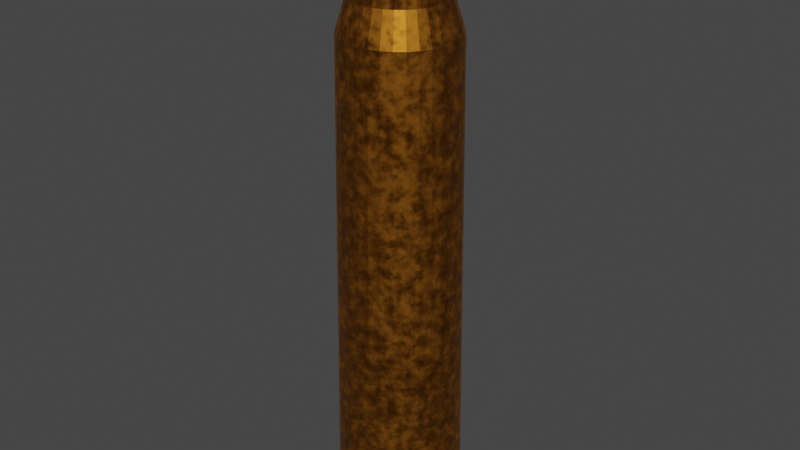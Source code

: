 # Source: M-16_bulet.blend  (saved by Blender 2.93.20; exported with 4.5.12 LTS)
import bpy
from mathutils import Matrix  # noqa: F401  (used for matrix-valued properties, if any)

bpy.ops.wm.read_factory_settings(use_empty=True)
scene = bpy.context.scene
scene.name = 'Scene'

# ---- collections
col_collection = bpy.data.collections.new('Collection'); scene.collection.children.link(col_collection)

# ---- materials (node trees are filled in below, after node groups)
mat_bullet_shull = bpy.data.materials.new('Bullet Shull')
mat_bullet_shull.use_transparent_shadow = False
mat_bullet = bpy.data.materials.new('Bullet')
mat_bullet.use_transparent_shadow = False

# ---- material node trees
mat_bullet_shull.use_nodes = True; mat_bullet_shull.node_tree.nodes.clear()
_N = mat_bullet_shull.node_tree.nodes; _L = mat_bullet_shull.node_tree.links
n0 = _N.new('ShaderNodeBsdfPrincipled'); n0.name = 'Principled BSDF'; n0.location = (10, 300)
n0.distribution = 'GGX'
n0.subsurface_method = 'BURLEY'
n0.inputs[0].default_value = (0.402, 0.1481, 0.01519, 1.0)
n0.inputs[3].default_value = 1.45
n0.inputs[27].default_value = (0.0, 0.0, 0.0, 1.0)
n0.inputs[28].default_value = 1.0
n1 = _N.new('ShaderNodeTexNoise'); n1.name = 'Noise Texture'; n1.location = (-618, 280)
n1.inputs[4].default_value = 1.0
n2 = _N.new('ShaderNodeTexCoord'); n2.name = 'Texture Coordinate'; n2.location = (-1118, 296)
n3 = _N.new('ShaderNodeMapping'); n3.name = 'Mapping'; n3.location = (-908, 313)
n3.width = 240
n4 = _N.new('ShaderNodeValToRGB'); n4.name = 'ColorRamp.001'; n4.location = (-387, -191)
while len(n4.color_ramp.elements) > 1: n4.color_ramp.elements.remove(n4.color_ramp.elements[-1])
n4.color_ramp.elements[0].position = 0.0; n4.color_ramp.elements[0].color = (0.0, 0.0, 0.0, 1.0)
_e = n4.color_ramp.elements.new(1.0); _e.color = (1.0, 1.0, 1.0, 1.0)
n5 = _N.new('ShaderNodeTexNoise'); n5.name = 'Noise Texture.001'; n5.location = (-600, -182)
n5.inputs[4].default_value = 0.675
n6 = _N.new('ShaderNodeTexCoord'); n6.name = 'Texture Coordinate.001'; n6.location = (-1100, -166)
n7 = _N.new('ShaderNodeMapping'); n7.name = 'Mapping.001'; n7.location = (-890, -149)
n7.width = 240
n8 = _N.new('ShaderNodeOutputMaterial'); n8.name = 'Material Output'; n8.location = (300, 300)
n9 = _N.new('ShaderNodeValToRGB'); n9.name = 'ColorRamp'; n9.location = (-413, 278)
while len(n9.color_ramp.elements) > 1: n9.color_ramp.elements.remove(n9.color_ramp.elements[-1])
n9.color_ramp.elements[0].position = 0.01364; n9.color_ramp.elements[0].color = (0.0, 0.0, 0.0, 1.0)
_e = n9.color_ramp.elements.new(0.05); _e.color = (1.0, 1.0, 1.0, 1.0)
_L.new(n0.outputs[0], n8.inputs[0])
_L.new(n1.outputs[0], n9.inputs[0])
_L.new(n3.outputs[0], n1.inputs[0])
_L.new(n2.outputs[3], n3.inputs[0])
_L.new(n5.outputs[0], n4.inputs[0])
_L.new(n7.outputs[0], n5.inputs[0])
_L.new(n6.outputs[3], n7.inputs[0])
_L.new(n9.outputs[0], n0.inputs[1])
_L.new(n4.outputs[0], n0.inputs[2])
n8.is_active_output = True
mat_bullet.use_nodes = True; mat_bullet.node_tree.nodes.clear()
_N = mat_bullet.node_tree.nodes; _L = mat_bullet.node_tree.links
n0 = _N.new('ShaderNodeBsdfPrincipled'); n0.name = 'Principled BSDF'; n0.location = (10, 300)
n0.distribution = 'GGX'
n0.subsurface_method = 'BURLEY'
n0.inputs[0].default_value = (0.5458, 0.2739, 0.0, 1.0)
n0.inputs[3].default_value = 1.45
n0.inputs[27].default_value = (0.0, 0.0, 0.0, 1.0)
n0.inputs[28].default_value = 1.0
n1 = _N.new('ShaderNodeTexNoise'); n1.name = 'Noise Texture'; n1.location = (-618, 280)
n1.inputs[4].default_value = 1.0
n2 = _N.new('ShaderNodeTexCoord'); n2.name = 'Texture Coordinate'; n2.location = (-1118, 296)
n3 = _N.new('ShaderNodeMapping'); n3.name = 'Mapping'; n3.location = (-908, 313)
n3.width = 240
n4 = _N.new('ShaderNodeValToRGB'); n4.name = 'ColorRamp.001'; n4.location = (-387, -191)
while len(n4.color_ramp.elements) > 1: n4.color_ramp.elements.remove(n4.color_ramp.elements[-1])
n4.color_ramp.elements[0].position = 0.0; n4.color_ramp.elements[0].color = (0.0, 0.0, 0.0, 1.0)
_e = n4.color_ramp.elements.new(1.0); _e.color = (1.0, 1.0, 1.0, 1.0)
n5 = _N.new('ShaderNodeTexNoise'); n5.name = 'Noise Texture.001'; n5.location = (-600, -182)
n5.inputs[4].default_value = 0.675
n6 = _N.new('ShaderNodeTexCoord'); n6.name = 'Texture Coordinate.001'; n6.location = (-1100, -166)
n7 = _N.new('ShaderNodeMapping'); n7.name = 'Mapping.001'; n7.location = (-890, -149)
n7.width = 240
n8 = _N.new('ShaderNodeOutputMaterial'); n8.name = 'Material Output'; n8.location = (300, 300)
n9 = _N.new('ShaderNodeValToRGB'); n9.name = 'ColorRamp'; n9.location = (-413, 278)
while len(n9.color_ramp.elements) > 1: n9.color_ramp.elements.remove(n9.color_ramp.elements[-1])
n9.color_ramp.elements[0].position = 0.01364; n9.color_ramp.elements[0].color = (0.0, 0.0, 0.0, 1.0)
_e = n9.color_ramp.elements.new(0.5); _e.color = (1.0, 1.0, 1.0, 1.0)
_L.new(n0.outputs[0], n8.inputs[0])
_L.new(n1.outputs[0], n9.inputs[0])
_L.new(n3.outputs[0], n1.inputs[0])
_L.new(n2.outputs[3], n3.inputs[0])
_L.new(n5.outputs[0], n4.inputs[0])
_L.new(n7.outputs[0], n5.inputs[0])
_L.new(n6.outputs[3], n7.inputs[0])
_L.new(n9.outputs[0], n0.inputs[1])
_L.new(n4.outputs[0], n0.inputs[2])
n8.is_active_output = True

# ---- world
world_world = bpy.data.worlds.new('World'); scene.world = world_world
world_world.use_nodes = True; world_world.node_tree.nodes.clear()
_N = world_world.node_tree.nodes; _L = world_world.node_tree.links
n0 = _N.new('ShaderNodeOutputWorld'); n0.name = 'World Output'; n0.location = (300, 300)
n1 = _N.new('ShaderNodeBackground'); n1.name = 'Background'; n1.location = (10, 300)
n1.inputs[0].default_value = (0.05088, 0.05088, 0.05088, 1.0)
_L.new(n1.outputs[0], n0.inputs[0])
n0.is_active_output = True
world_world.color = (0.05088, 0.05088, 0.05088)
world_world.use_sun_shadow = False
world_world.sun_shadow_jitter_overblur = 0.0

# ---- meshes
me_cylinder_033 = bpy.data.meshes.new('Cylinder.033')
me_cylinder_033.from_pydata([(2.637e-07, 0.9498, -7.061), (1.388e-09, 1.052, 1.0), (0.1853, 0.9316, -7.061), (0.2052, 1.032, 1.0), (0.3635, 0.8775, -7.061), (0.4026, 0.9719, 1.0), (0.5277, 0.7898, -7.061), (0.5844, 0.8747, 1.0), (0.6716, 0.6716, -7.061), (0.7438, 0.7438, 1.0), (0.7898, 0.5277, -7.061), (0.8747, 0.5844, 1.0), (0.8775, 0.3635, -7.061), (0.9719, 0.4026, 1.0), (0.9316, 0.1853, -7.061), (1.032, 0.2052, 1.0), (0.9498, -4.295e-08, -7.061), (1.052, -4.45e-08, 1.0), (0.9316, -0.1853, -7.061), (1.032, -0.2052, 1.0), (0.8775, -0.3635, -7.061), (0.9719, -0.4026, 1.0), (0.7898, -0.5277, -7.061), (0.8747, -0.5844, 1.0), (0.6716, -0.6716, -7.061), (0.7438, -0.7438, 1.0), (0.5277, -0.7898, -7.061), (0.5844, -0.8747, 1.0), (0.3635, -0.8775, -7.061), (0.4026, -0.9719, 1.0), (0.1853, -0.9316, -7.061), (0.2052, -1.032, 1.0), (1.806e-07, -0.9498, -7.061), (-9.057e-08, -1.052, 1.0), (-0.1853, -0.9316, -7.061), (-0.2052, -1.032, 1.0), (-0.3635, -0.8775, -7.061), (-0.4026, -0.9719, 1.0), (-0.5277, -0.7898, -7.061), (-0.5844, -0.8747, 1.0), (-0.6716, -0.6716, -7.061), (-0.7438, -0.7438, 1.0), (-0.7898, -0.5277, -7.061), (-0.8747, -0.5844, 1.0), (-0.8775, -0.3635, -7.061), (-0.9719, -0.4026, 1.0), (-0.9316, -0.1853, -7.061), (-1.032, -0.2052, 1.0), (-0.9498, 9.892e-09, -7.061), (-1.052, 1.403e-08, 1.0), (-0.9316, 0.1853, -7.061), (-1.032, 0.2052, 1.0), (-0.8775, 0.3635, -7.061), (-0.9719, 0.4026, 1.0), (-0.7898, 0.5277, -7.061), (-0.8747, 0.5844, 1.0), (-0.6716, 0.6716, -7.061), (-0.7438, 0.7438, 1.0), (-0.5277, 0.7898, -7.061), (-0.5844, 0.8747, 1.0), (-0.3635, 0.8775, -7.061), (-0.4026, 0.9719, 1.0), (-0.1853, 0.9316, -7.061), (-0.2052, 1.032, 1.0), (1.394e-07, 0.7831, -7.598), (0.1528, 0.7681, -7.598), (0.2997, 0.7235, -7.598), (0.4351, 0.6511, -7.598), (0.5537, 0.5537, -7.598), (0.6511, 0.4351, -7.598), (0.7235, 0.2997, -7.598), (0.7681, 0.1528, -7.598), (0.7831, -3.541e-08, -7.598), (0.7681, -0.1528, -7.598), (0.7235, -0.2997, -7.598), (0.6511, -0.4351, -7.598), (0.5537, -0.5537, -7.598), (0.4351, -0.6511, -7.598), (0.2997, -0.7235, -7.598), (0.1528, -0.7681, -7.598), (7.098e-08, -0.7831, -7.598), (-0.1528, -0.7681, -7.598), (-0.2997, -0.7235, -7.598), (-0.4351, -0.6511, -7.598), (-0.5537, -0.5537, -7.598), (-0.6511, -0.4351, -7.598), (-0.7235, -0.2997, -7.598), (-0.7681, -0.1528, -7.598), (-0.7831, 8.156e-09, -7.598), (-0.7681, 0.1528, -7.598), (-0.7235, 0.2997, -7.598), (-0.6511, 0.4351, -7.598), (-0.5537, 0.5537, -7.598), (-0.4351, 0.6511, -7.598), (-0.2997, 0.7235, -7.598), (-0.1528, 0.7681, -7.598), (8.802e-07, 0.7831, -8.997), (0.1528, 0.7681, -8.997), (0.2997, 0.7235, -8.997), (0.4351, 0.6511, -8.997), (0.5537, 0.5537, -8.997), (0.6511, 0.4351, -8.997), (0.7235, 0.2997, -8.997), (0.7681, 0.1528, -8.997), (0.7831, -3.541e-08, -8.997), (0.7681, -0.1528, -8.997), (0.7235, -0.2997, -8.997), (0.6511, -0.4351, -8.997), (0.5537, -0.5537, -8.997), (0.4351, -0.6511, -8.997), (0.2997, -0.7235, -8.997), (0.1528, -0.7681, -8.997), (8.118e-07, -0.7831, -8.997), (-0.1528, -0.7681, -8.997), (-0.2997, -0.7235, -8.997), (-0.4351, -0.6511, -8.997), (-0.5537, -0.5537, -8.997), (-0.6511, -0.4351, -8.997), (-0.7235, -0.2997, -8.997), (-0.7681, -0.1528, -8.997), (-0.7831, 8.156e-09, -8.997), (-0.7681, 0.1528, -8.997), (-0.7235, 0.2997, -8.997), (-0.6511, 0.4351, -8.997), (-0.5537, 0.5537, -8.997), (-0.4351, 0.6511, -8.997), (-0.2997, 0.7235, -8.997), (-0.1528, 0.7681, -8.997), (0.2168, 1.09, 1.0), (7.378e-09, 1.111, 1.0), (0.4253, 1.027, 1.0), (0.6174, 0.924, 1.0), (0.7858, 0.7858, 1.0), (0.924, 0.6174, 1.0), (1.027, 0.4253, 1.0), (1.09, 0.2168, 1.0), (1.111, -4.312e-08, 1.0), (1.09, -0.2168, 1.0), (1.027, -0.4253, 1.0), (0.924, -0.6174, 1.0), (0.7858, -0.7858, 1.0), (0.6174, -0.924, 1.0), (0.4253, -1.027, 1.0), (0.2168, -1.09, 1.0), (-8.977e-08, -1.111, 1.0), (-0.2168, -1.09, 1.0), (-0.4253, -1.027, 1.0), (-0.6174, -0.924, 1.0), (-0.7858, -0.7858, 1.0), (-0.924, -0.6174, 1.0), (-1.027, -0.4253, 1.0), (-1.09, -0.2168, 1.0), (-1.111, 1.87e-08, 1.0), (-1.09, 0.2168, 1.0), (-1.027, 0.4253, 1.0), (-0.924, 0.6174, 1.0), (-0.7858, 0.7858, 1.0), (-0.6174, 0.924, 1.0), (-0.4253, 1.027, 1.0), (-0.2168, 1.09, 1.0), (0.2168, 1.09, 1.128), (9.517e-10, 1.111, 1.128), (0.4253, 1.027, 1.128), (0.6174, 0.924, 1.128), (0.7858, 0.7858, 1.128), (0.924, 0.6174, 1.128), (1.027, 0.4253, 1.128), (1.09, 0.2168, 1.128), (1.111, -4.312e-08, 1.128), (1.09, -0.2168, 1.128), (1.027, -0.4253, 1.128), (0.924, -0.6174, 1.128), (0.7858, -0.7858, 1.128), (0.6174, -0.924, 1.128), (0.4253, -1.027, 1.128), (0.2168, -1.09, 1.128), (-9.62e-08, -1.111, 1.128), (-0.2168, -1.09, 1.128), (-0.4253, -1.027, 1.128), (-0.6174, -0.924, 1.128), (-0.7858, -0.7858, 1.128), (-0.924, -0.6174, 1.128), (-1.027, -0.4253, 1.128), (-1.09, -0.2168, 1.128), (-1.111, 1.87e-08, 1.128), (-1.09, 0.2168, 1.128), (-1.027, 0.4253, 1.128), (-0.924, 0.6174, 1.128), (-0.7858, 0.7858, 1.128), (-0.6174, 0.924, 1.128), (-0.4253, 1.027, 1.128), (-0.2168, 1.09, 1.128), (-0.01462, 0.7201, -0.04035), (0.1259, 0.7063, -0.04035), (0.261, 0.6653, -0.04035), (0.3855, 0.5988, -0.04035), (0.4946, 0.5092, -0.04035), (0.5841, 0.4001, -0.04035), (0.6507, 0.2756, -0.04035), (0.6917, 0.1405, -0.04035), (0.7055, -3.148e-08, -0.04035), (0.6917, -0.1405, -0.04035), (0.6507, -0.2756, -0.04035), (0.5841, -0.4001, -0.04035), (0.4946, -0.5092, -0.04035), (0.3855, -0.5988, -0.04035), (0.261, -0.6653, -0.04035), (0.1259, -0.7063, -0.04035), (-0.01462, -0.7201, -0.04035), (-0.1551, -0.7063, -0.04035), (-0.2902, -0.6653, -0.04035), (-0.4147, -0.5988, -0.04035), (-0.5238, -0.5092, -0.04035), (-0.6134, -0.4001, -0.04035), (-0.6799, -0.2756, -0.04035), (-0.7209, -0.1405, -0.04035), (-0.7347, 8.587e-09, -0.04035), (-0.7209, 0.1405, -0.04035), (-0.6799, 0.2756, -0.04035), (-0.6134, 0.4001, -0.04035), (-0.5238, 0.5092, -0.04035), (-0.4147, 0.5988, -0.04035), (-0.2902, 0.6653, -0.04035), (-0.1551, 0.7063, -0.04035), (-0.01461, 0.7201, -7.137), (-0.01461, 0.7045, -8.814), (-0.01461, 0.7162, -7.859), (0.1259, 0.7063, -7.137), (0.1228, 0.6909, -8.814), (0.1251, 0.7024, -7.859), (0.261, 0.6653, -7.137), (0.255, 0.6508, -8.814), (0.2595, 0.6617, -7.859), (0.3855, 0.5988, -7.137), (0.3768, 0.5857, -8.814), (0.3833, 0.5955, -7.859), (0.4946, 0.5092, -7.137), (0.4835, 0.4981, -8.814), (0.4918, 0.5064, -7.859), (0.5841, 0.4001, -7.137), (0.5711, 0.3914, -8.814), (0.5809, 0.3979, -7.859), (0.6507, 0.2756, -7.137), (0.6362, 0.2696, -8.814), (0.6471, 0.2741, -7.859), (0.6917, 0.1405, -7.137), (0.6763, 0.1374, -8.814), (0.6878, 0.1397, -7.859), (0.7055, -3.148e-08, -7.137), (0.6898, -3.085e-08, -8.814), (0.7016, -3.119e-08, -7.859), (0.6917, -0.1405, -7.137), (0.6763, -0.1374, -8.814), (0.6878, -0.1397, -7.859), (0.6507, -0.2756, -7.137), (0.6362, -0.2696, -8.814), (0.6471, -0.2741, -7.859), (0.5841, -0.4001, -7.137), (0.5711, -0.3914, -8.814), (0.5809, -0.3979, -7.859), (0.4946, -0.5092, -7.137), (0.4835, -0.4981, -8.814), (0.4918, -0.5064, -7.859), (0.3855, -0.5988, -7.137), (0.3768, -0.5857, -8.814), (0.3833, -0.5955, -7.859), (0.261, -0.6653, -7.137), (0.255, -0.6508, -8.814), (0.2595, -0.6617, -7.859), (0.1259, -0.7063, -7.137), (0.1228, -0.6909, -8.814), (0.1251, -0.7024, -7.859), (-0.01461, -0.7201, -7.137), (-0.01461, -0.7045, -8.814), (-0.01461, -0.7162, -7.859), (-0.1551, -0.7063, -7.137), (-0.152, -0.6909, -8.814), (-0.1543, -0.7024, -7.859), (-0.2902, -0.6653, -7.137), (-0.2842, -0.6508, -8.814), (-0.2887, -0.6617, -7.859), (-0.4147, -0.5988, -7.137), (-0.406, -0.5857, -8.814), (-0.4125, -0.5955, -7.859), (-0.5238, -0.5092, -7.137), (-0.5127, -0.4981, -8.814), (-0.521, -0.5064, -7.859), (-0.6134, -0.4001, -7.137), (-0.6004, -0.3914, -8.814), (-0.6101, -0.3979, -7.859), (-0.6799, -0.2756, -7.137), (-0.6655, -0.2696, -8.814), (-0.6763, -0.2741, -7.859), (-0.7209, -0.1405, -7.137), (-0.7055, -0.1374, -8.814), (-0.717, -0.1397, -7.859), (-0.7347, 8.587e-09, -7.137), (-0.7191, 8.719e-09, -8.814), (-0.7308, 8.719e-09, -7.859), (-0.7209, 0.1405, -7.137), (-0.7055, 0.1374, -8.814), (-0.717, 0.1397, -7.859), (-0.6799, 0.2756, -7.137), (-0.6655, 0.2696, -8.814), (-0.6763, 0.2741, -7.859), (-0.6134, 0.4001, -7.137), (-0.6004, 0.3914, -8.814), (-0.6101, 0.3979, -7.859), (-0.5238, 0.5092, -7.137), (-0.5127, 0.4981, -8.814), (-0.521, 0.5064, -7.859), (-0.4147, 0.5988, -7.137), (-0.406, 0.5857, -8.814), (-0.4125, 0.5955, -7.859), (-0.2902, 0.6653, -7.137), (-0.2842, 0.6508, -8.814), (-0.2887, 0.6617, -7.859), (-0.1551, 0.7063, -7.137), (-0.152, 0.6909, -8.814), (-0.1543, 0.7024, -7.859), (0.1221, 0.6875, -8.997), (-0.7156, 8.719e-09, -8.997), (0.6863, -3.061e-08, -8.997), (-0.01461, 0.701, -8.997), (-0.6622, 0.2682, -8.997), (-0.404, -0.5828, -8.997), (0.2536, 0.6476, -8.997), (0.633, -0.2682, -8.997), (-0.7021, -0.1368, -8.997), (-0.6622, -0.2682, -8.997), (-0.7021, 0.1368, -8.997), (-0.5974, 0.3894, -8.997), (-0.5103, -0.4957, -8.997), (-0.5974, -0.3894, -8.997), (-0.2829, -0.6476, -8.997), (0.6729, -0.1368, -8.997), (0.5682, -0.3894, -8.997), (0.3748, 0.5828, -8.997), (-0.5103, 0.4957, -8.997), (0.481, 0.4957, -8.997), (0.481, -0.4957, -8.997), (-0.404, 0.5828, -8.997), (0.5682, 0.3894, -8.997), (-0.01461, -0.701, -8.997), (0.2536, -0.6476, -8.997), (0.1221, -0.6875, -8.997), (0.633, 0.2682, -8.997), (-0.2829, 0.6476, -8.997), (0.3748, -0.5828, -8.997), (0.6729, 0.1368, -8.997), (-0.1514, 0.6875, -8.997), (-0.1514, -0.6875, -8.997)], [], [(0, 1, 3, 2), (2, 3, 5, 4), (4, 5, 7, 6), (6, 7, 9, 8), (8, 9, 11, 10), (10, 11, 13, 12), (12, 13, 15, 14), (14, 15, 17, 16), (16, 17, 19, 18), (18, 19, 21, 20), (20, 21, 23, 22), (22, 23, 25, 24), (24, 25, 27, 26), (26, 27, 29, 28), (28, 29, 31, 30), (30, 31, 33, 32), (32, 33, 35, 34), (34, 35, 37, 36), (36, 37, 39, 38), (38, 39, 41, 40), (40, 41, 43, 42), (42, 43, 45, 44), (44, 45, 47, 46), (46, 47, 49, 48), (48, 49, 51, 50), (50, 51, 53, 52), (52, 53, 55, 54), (54, 55, 57, 56), (56, 57, 59, 58), (58, 59, 61, 60), (9, 7, 131, 132), (60, 61, 63, 62), (62, 63, 1, 0), (16, 18, 73, 72), (73, 74, 106, 105), (34, 36, 82, 81), (52, 54, 91, 90), (8, 10, 69, 68), (26, 28, 78, 77), (44, 46, 87, 86), (0, 2, 65, 64), (62, 0, 64, 95), (18, 20, 74, 73), (36, 38, 83, 82), (54, 56, 92, 91), (10, 12, 70, 69), (28, 30, 79, 78), (46, 48, 88, 87), (2, 4, 66, 65), (20, 22, 75, 74), (38, 40, 84, 83), (56, 58, 93, 92), (12, 14, 71, 70), (30, 32, 80, 79), (48, 50, 89, 88), (4, 6, 67, 66), (22, 24, 76, 75), (40, 42, 85, 84), (58, 60, 94, 93), (14, 16, 72, 71), (32, 34, 81, 80), (50, 52, 90, 89), (6, 8, 68, 67), (24, 26, 77, 76), (42, 44, 86, 85), (60, 62, 95, 94), (121, 122, 123, 124, 125, 126, 127, 96, 97, 98, 99, 100, 101, 102, 103, 104, 105, 106, 107, 108, 109, 110, 111, 112, 113, 114, 115, 116, 117, 118, 119, 328, 329, 333, 332, 325, 334, 351, 343, 345, 344, 348, 340, 336, 327, 335, 322, 349, 346, 342, 339, 337, 326, 320, 323, 350, 347, 341, 338, 331, 324, 330), (328, 119, 120, 121, 330, 321), (87, 88, 120, 119), (74, 75, 107, 106), (88, 89, 121, 120), (75, 76, 108, 107), (89, 90, 122, 121), (76, 77, 109, 108), (90, 91, 123, 122), (77, 78, 110, 109), (64, 65, 97, 96), (91, 92, 124, 123), (78, 79, 111, 110), (65, 66, 98, 97), (92, 93, 125, 124), (79, 80, 112, 111), (66, 67, 99, 98), (93, 94, 126, 125), (80, 81, 113, 112), (67, 68, 100, 99), (94, 95, 127, 126), (81, 82, 114, 113), (68, 69, 101, 100), (95, 64, 96, 127), (82, 83, 115, 114), (69, 70, 102, 101), (83, 84, 116, 115), (70, 71, 103, 102), (84, 85, 117, 116), (71, 72, 104, 103), (85, 86, 118, 117), (72, 73, 105, 104), (86, 87, 119, 118), (139, 138, 170, 171), (27, 25, 140, 141), (45, 43, 149, 150), (63, 61, 158, 159), (19, 17, 136, 137), (37, 35, 145, 146), (55, 53, 154, 155), (11, 9, 132, 133), (29, 27, 141, 142), (47, 45, 150, 151), (3, 1, 129, 128), (1, 63, 159, 129), (21, 19, 137, 138), (39, 37, 146, 147), (57, 55, 155, 156), (13, 11, 133, 134), (31, 29, 142, 143), (49, 47, 151, 152), (5, 3, 128, 130), (23, 21, 138, 139), (41, 39, 147, 148), (59, 57, 156, 157), (15, 13, 134, 135), (33, 31, 143, 144), (51, 49, 152, 153), (7, 5, 130, 131), (25, 23, 139, 140), (43, 41, 148, 149), (61, 59, 157, 158), (17, 15, 135, 136), (35, 33, 144, 145), (53, 51, 153, 154), (180, 179, 178, 177, 176, 175, 174, 173, 172, 171, 170, 169, 168, 167, 166, 165, 164, 163, 162, 160, 161, 191, 190, 189, 188, 187, 186, 185, 184, 183, 182, 181), (153, 152, 184, 185), (140, 139, 171, 172), (154, 153, 185, 186), (141, 140, 172, 173), (155, 154, 186, 187), (142, 141, 173, 174), (128, 129, 161, 160), (156, 155, 187, 188), (143, 142, 174, 175), (130, 128, 160, 162), (157, 156, 188, 189), (144, 143, 175, 176), (131, 130, 162, 163), (158, 157, 189, 190), (145, 144, 176, 177), (132, 131, 163, 164), (159, 158, 190, 191), (146, 145, 177, 178), (133, 132, 164, 165), (129, 159, 191, 161), (147, 146, 178, 179), (134, 133, 165, 166), (148, 147, 179, 180), (135, 134, 166, 167), (149, 148, 180, 181), (136, 135, 167, 168), (150, 149, 181, 182), (137, 136, 168, 169), (151, 150, 182, 183), (138, 137, 169, 170), (152, 151, 183, 184), (317, 224, 192, 223), (195, 194, 230, 233), (196, 195, 233, 236), (197, 196, 236, 239), (239, 242, 198, 197), (242, 245, 199, 198), (245, 248, 200, 199), (248, 251, 201, 200), (251, 254, 202, 201), (254, 257, 203, 202), (204, 203, 257, 260), (205, 204, 260, 263), (206, 205, 263, 266), (266, 269, 207, 206), (269, 272, 208, 207), (272, 275, 209, 208), (275, 278, 210, 209), (211, 210, 278, 281), (212, 211, 281, 284), (284, 287, 213, 212), (287, 290, 214, 213), (290, 293, 215, 214), (293, 296, 216, 215), (296, 299, 217, 216), (299, 302, 218, 217), (302, 305, 219, 218), (305, 308, 220, 219), (221, 220, 308, 311), (222, 221, 311, 314), (314, 317, 223, 222), (193, 194, 195, 196, 197, 198, 199, 200, 201, 202, 203, 204, 205, 206, 207, 208, 209, 210, 211, 212, 213, 214, 215, 216, 217, 218, 219, 220, 221, 222, 223, 192), (227, 230, 194, 193), (224, 227, 193, 192), (224, 226, 229, 227), (226, 225, 228, 229), (320, 228, 225, 323), (227, 229, 232, 230), (229, 228, 231, 232), (326, 231, 228, 320), (230, 232, 235, 233), (232, 231, 234, 235), (337, 234, 231, 326), (233, 235, 238, 236), (235, 234, 237, 238), (339, 237, 234, 337), (239, 236, 238, 241), (241, 238, 237, 240), (342, 240, 237, 339), (239, 241, 244, 242), (241, 240, 243, 244), (346, 243, 240, 342), (242, 244, 247, 245), (244, 243, 246, 247), (246, 243, 346, 349), (245, 247, 250, 248), (247, 246, 249, 250), (249, 246, 349, 322), (248, 250, 253, 251), (250, 249, 252, 253), (252, 249, 322, 335), (251, 253, 256, 254), (253, 252, 255, 256), (255, 252, 335, 327), (254, 256, 259, 257), (256, 255, 258, 259), (258, 255, 327, 336), (260, 257, 259, 262), (262, 259, 258, 261), (261, 258, 336, 340), (263, 260, 262, 265), (265, 262, 261, 264), (348, 264, 261, 340), (266, 263, 265, 268), (268, 265, 264, 267), (344, 267, 264, 348), (266, 268, 271, 269), (268, 267, 270, 271), (345, 270, 267, 344), (269, 271, 274, 272), (271, 270, 273, 274), (273, 270, 345, 343), (272, 274, 277, 275), (274, 273, 276, 277), (276, 273, 343, 351), (275, 277, 280, 278), (277, 276, 279, 280), (279, 276, 351, 334), (281, 278, 280, 283), (283, 280, 279, 282), (282, 279, 334, 325), (284, 281, 283, 286), (286, 283, 282, 285), (285, 282, 325, 332), (287, 284, 286, 289), (289, 286, 285, 288), (333, 288, 285, 332), (290, 287, 289, 292), (292, 289, 288, 291), (329, 291, 288, 333), (290, 292, 295, 293), (292, 291, 294, 295), (328, 294, 291, 329), (293, 295, 298, 296), (295, 294, 297, 298), (321, 297, 294, 328), (296, 298, 301, 299), (298, 297, 300, 301), (330, 300, 297, 321), (299, 301, 304, 302), (301, 300, 303, 304), (324, 303, 300, 330), (302, 304, 307, 305), (304, 303, 306, 307), (331, 306, 303, 324), (305, 307, 310, 308), (307, 306, 309, 310), (338, 309, 306, 331), (311, 308, 310, 313), (313, 310, 309, 312), (341, 312, 309, 338), (314, 311, 313, 316), (316, 313, 312, 315), (347, 315, 312, 341), (314, 316, 319, 317), (316, 315, 318, 319), (350, 318, 315, 347), (317, 319, 226, 224), (319, 318, 225, 226), (323, 225, 318, 350)])
_uv = me_cylinder_033.uv_layers.new(name='UVMap')
_uv.uv.foreach_set('vector', [1.0, 0.5, 1.0, 1.0, 0.9688, 1.0, 0.9688, 0.5, 0.9688, 0.5, 0.9688, 1.0, 0.9375, 1.0, 0.9375, 0.5, 0.9375, 0.5, 0.9375, 1.0, 0.9062, 1.0, 0.9062, 0.5, 0.9062, 0.5, 0.9062, 1.0, 0.875, 1.0, 0.875, 0.5, 0.875, 0.5, 0.875, 1.0, 0.8438, 1.0, 0.8438, 0.5, 0.8438, 0.5, 0.8438, 1.0, 0.8125, 1.0, 0.8125, 0.5, 0.8125, 0.5, 0.8125, 1.0, 0.7812, 1.0, 0.7812, 0.5, 0.7812, 0.5, 0.7812, 1.0, 0.75, 1.0, 0.75, 0.5, 0.75, 0.5, 0.75, 1.0, 0.7188, 1.0, 0.7188, 0.5, 0.7188, 0.5, 0.7188, 1.0, 0.6875, 1.0, 0.6875, 0.5, 0.6875, 0.5, 0.6875, 1.0, 0.6562, 1.0, 0.6562, 0.5, 0.6562, 0.5, 0.6562, 1.0, 0.625, 1.0, 0.625, 0.5, 0.625, 0.5, 0.625, 1.0, 0.5938, 1.0, 0.5938, 0.5, 0.5938, 0.5, 0.5938, 1.0, 0.5625, 1.0, 0.5625, 0.5, 0.5625, 0.5, 0.5625, 1.0, 0.5312, 1.0, 0.5312, 0.5, 0.5312, 0.5, 0.5312, 1.0, 0.5, 1.0, 0.5, 0.5, 0.5, 0.5, 0.5, 1.0, 0.4688, 1.0, 0.4688, 0.5, 0.4688, 0.5, 0.4688, 1.0, 0.4375, 1.0, 0.4375, 0.5, 0.4375, 0.5, 0.4375, 1.0, 0.4062, 1.0, 0.4062, 0.5, 0.4062, 0.5, 0.4062, 1.0, 0.375, 1.0, 0.375, 0.5, 0.375, 0.5, 0.375, 1.0, 0.3438, 1.0, 0.3438, 0.5, 0.3438, 0.5, 0.3438, 1.0, 0.3125, 1.0, 0.3125, 0.5, 0.3125, 0.5, 0.3125, 1.0, 0.2812, 1.0, 0.2812, 0.5, 0.2812, 0.5, 0.2812, 1.0, 0.25, 1.0, 0.25, 0.5, 0.25, 0.5, 0.25, 1.0, 0.2188, 1.0, 0.2188, 0.5, 0.2188, 0.5, 0.2188, 1.0, 0.1875, 1.0, 0.1875, 0.5, 0.1875, 0.5, 0.1875, 1.0, 0.1562, 1.0, 0.1562, 0.5, 0.1562, 0.5, 0.1562, 1.0, 0.125, 1.0, 0.125, 0.5, 0.125, 0.5, 0.125, 1.0, 0.09375, 1.0, 0.09375, 0.5, 0.09375, 0.5, 0.09375, 1.0, 0.0625, 1.0, 0.0625, 0.5, 0.875, 1.0, 0.9062, 1.0, 0.9062, 1.0, 0.875, 1.0, 0.0625, 0.5, 0.0625, 1.0, 0.03125, 1.0, 0.03125, 0.5, 0.03125, 0.5, 0.03125, 1.0, 0.0, 1.0, 0.0, 0.5, 0.75, 0.5, 0.7188, 0.5, 0.7188, 0.5, 0.75, 0.5, 0.7188, 0.5, 0.6875, 0.5, 0.6875, 0.5, 0.7188, 0.5, 0.4688, 0.5, 0.4375, 0.5, 0.4375, 0.5, 0.4688, 0.5, 0.1875, 0.5, 0.1562, 0.5, 0.1562, 0.5, 0.1875, 0.5, 0.875, 0.5, 0.8438, 0.5, 0.8438, 0.5, 0.875, 0.5, 0.5938, 0.5, 0.5625, 0.5, 0.5625, 0.5, 0.5938, 0.5, 0.3125, 0.5, 0.2812, 0.5, 0.2812, 0.5, 0.3125, 0.5, 1.0, 0.5, 0.9688, 0.5, 0.9688, 0.5, 1.0, 0.5, 0.03125, 0.5, 0.0, 0.5, 0.0, 0.5, 0.03125, 0.5, 0.7188, 0.5, 0.6875, 0.5, 0.6875, 0.5, 0.7188, 0.5, 0.4375, 0.5, 0.4062, 0.5, 0.4062, 0.5, 0.4375, 0.5, 0.1562, 0.5, 0.125, 0.5, 0.125, 0.5, 0.1562, 0.5, 0.8438, 0.5, 0.8125, 0.5, 0.8125, 0.5, 0.8438, 0.5, 0.5625, 0.5, 0.5312, 0.5, 0.5312, 0.5, 0.5625, 0.5, 0.2812, 0.5, 0.25, 0.5, 0.25, 0.5, 0.2812, 0.5, 0.9688, 0.5, 0.9375, 0.5, 0.9375, 0.5, 0.9688, 0.5, 0.6875, 0.5, 0.6562, 0.5, 0.6562, 0.5, 0.6875, 0.5, 0.4062, 0.5, 0.375, 0.5, 0.375, 0.5, 0.4062, 0.5, 0.125, 0.5, 0.09375, 0.5, 0.09375, 0.5, 0.125, 0.5, 0.8125, 0.5, 0.7812, 0.5, 0.7812, 0.5, 0.8125, 0.5, 0.5312, 0.5, 0.5, 0.5, 0.5, 0.5, 0.5312, 0.5, 0.25, 0.5, 0.2188, 0.5, 0.2188, 0.5, 0.25, 0.5, 0.9375, 0.5, 0.9062, 0.5, 0.9062, 0.5, 0.9375, 0.5, 0.6562, 0.5, 0.625, 0.5, 0.625, 0.5, 0.6562, 0.5, 0.375, 0.5, 0.3438, 0.5, 0.3438, 0.5, 0.375, 0.5, 0.09375, 0.5, 0.0625, 0.5, 0.0625, 0.5, 0.09375, 0.5, 0.7812, 0.5, 0.75, 0.5, 0.75, 0.5, 0.7812, 0.5, 0.5, 0.5, 0.4688, 0.5, 0.4688, 0.5, 0.5, 0.5, 0.2188, 0.5, 0.1875, 0.5, 0.1875, 0.5, 0.2188, 0.5, 0.9062, 0.5, 0.875, 0.5, 0.875, 0.5, 0.9062, 0.5, 0.625, 0.5, 0.5938, 0.5, 0.5938, 0.5, 0.625, 0.5, 0.3438, 0.5, 0.3125, 0.5, 0.3125, 0.5, 0.3438, 0.5, 0.0625, 0.5, 0.03125, 0.5, 0.03125, 0.5, 0.0625, 0.5, 0.5146, 0.2968, 0.5283, 0.3418, 0.5504, 0.3833, 0.5803, 0.4197, 0.6167, 0.4496, 0.6582, 0.4717, 0.7032, 0.4854, 0.75, 0.49, 0.7968, 0.4854, 0.8418, 0.4717, 0.8833, 0.4496, 0.9197, 0.4197, 0.9496, 0.3833, 0.9717, 0.3418, 0.9854, 0.2968, 0.99, 0.25, 0.9854, 0.2032, 0.9717, 0.1582, 0.9496, 0.1167, 0.9197, 0.08029, 0.8833, 0.05045, 0.8418, 0.02827, 0.7968, 0.01461, 0.75, 0.01, 0.7032, 0.01461, 0.6582, 0.02827, 0.6167, 0.05045, 0.5803, 0.08029, 0.5504, 0.1167, 0.5283, 0.1582, 0.5146, 0.2032, 0.5348, 0.2081, 0.5471, 0.1678, 0.5669, 0.1307, 0.5936, 0.0981, 0.6262, 0.07138, 0.6633, 0.05153, 0.7036, 0.03931, 0.7455, 0.03518, 0.7874, 0.03931, 0.8277, 0.05153, 0.8649, 0.07138, 0.8974, 0.0981, 0.9241, 0.1307, 0.944, 0.1678, 0.9562, 0.2081, 0.9603, 0.25, 0.9562, 0.2919, 0.944, 0.3322, 0.9241, 0.3693, 0.8974, 0.4019, 0.8649, 0.4286, 0.8277, 0.4485, 0.7874, 0.4607, 0.7455, 0.4648, 0.7036, 0.4607, 0.6633, 0.4485, 0.6262, 0.4286, 0.5936, 0.4019, 0.5669, 0.3693, 0.5471, 0.3322, 0.5348, 0.2919, 0.5348, 0.2081, 0.5146, 0.2032, 0.51, 0.25, 0.5146, 0.2968, 0.5348, 0.2919, 0.5307, 0.25, 0.2812, 0.5, 0.25, 0.5, 0.25, 0.5, 0.2812, 0.5, 0.6875, 0.5, 0.6562, 0.5, 0.6562, 0.5, 0.6875, 0.5, 0.25, 0.5, 0.2188, 0.5, 0.2188, 0.5, 0.25, 0.5, 0.6562, 0.5, 0.625, 0.5, 0.625, 0.5, 0.6562, 0.5, 0.2188, 0.5, 0.1875, 0.5, 0.1875, 0.5, 0.2188, 0.5, 0.625, 0.5, 0.5938, 0.5, 0.5938, 0.5, 0.625, 0.5, 0.1875, 0.5, 0.1562, 0.5, 0.1562, 0.5, 0.1875, 0.5, 0.5938, 0.5, 0.5625, 0.5, 0.5625, 0.5, 0.5938, 0.5, 1.0, 0.5, 0.9688, 0.5, 0.9688, 0.5, 1.0, 0.5, 0.1562, 0.5, 0.125, 0.5, 0.125, 0.5, 0.1562, 0.5, 0.5625, 0.5, 0.5312, 0.5, 0.5312, 0.5, 0.5625, 0.5, 0.9688, 0.5, 0.9375, 0.5, 0.9375, 0.5, 0.9688, 0.5, 0.125, 0.5, 0.09375, 0.5, 0.09375, 0.5, 0.125, 0.5, 0.5312, 0.5, 0.5, 0.5, 0.5, 0.5, 0.5312, 0.5, 0.9375, 0.5, 0.9062, 0.5, 0.9062, 0.5, 0.9375, 0.5, 0.09375, 0.5, 0.0625, 0.5, 0.0625, 0.5, 0.09375, 0.5, 0.5, 0.5, 0.4688, 0.5, 0.4688, 0.5, 0.5, 0.5, 0.9062, 0.5, 0.875, 0.5, 0.875, 0.5, 0.9062, 0.5, 0.0625, 0.5, 0.03125, 0.5, 0.03125, 0.5, 0.0625, 0.5, 0.4688, 0.5, 0.4375, 0.5, 0.4375, 0.5, 0.4688, 0.5, 0.875, 0.5, 0.8438, 0.5, 0.8438, 0.5, 0.875, 0.5, 0.03125, 0.5, 0.0, 0.5, 0.0, 0.5, 0.03125, 0.5, 0.4375, 0.5, 0.4062, 0.5, 0.4062, 0.5, 0.4375, 0.5, 0.8438, 0.5, 0.8125, 0.5, 0.8125, 0.5, 0.8438, 0.5, 0.4062, 0.5, 0.375, 0.5, 0.375, 0.5, 0.4062, 0.5, 0.8125, 0.5, 0.7812, 0.5, 0.7812, 0.5, 0.8125, 0.5, 0.375, 0.5, 0.3438, 0.5, 0.3438, 0.5, 0.375, 0.5, 0.7812, 0.5, 0.75, 0.5, 0.75, 0.5, 0.7812, 0.5, 0.3438, 0.5, 0.3125, 0.5, 0.3125, 0.5, 0.3438, 0.5, 0.75, 0.5, 0.7188, 0.5, 0.7188, 0.5, 0.75, 0.5, 0.3125, 0.5, 0.2812, 0.5, 0.2812, 0.5, 0.3125, 0.5, 0.6562, 1.0, 0.6875, 1.0, 0.6875, 1.0, 0.6562, 1.0, 0.5938, 1.0, 0.625, 1.0, 0.625, 1.0, 0.5938, 1.0, 0.3125, 1.0, 0.3438, 1.0, 0.3438, 1.0, 0.3125, 1.0, 0.03125, 1.0, 0.0625, 1.0, 0.0625, 1.0, 0.03125, 1.0, 0.7188, 1.0, 0.75, 1.0, 0.75, 1.0, 0.7188, 1.0, 0.4375, 1.0, 0.4688, 1.0, 0.4688, 1.0, 0.4375, 1.0, 0.1562, 1.0, 0.1875, 1.0, 0.1875, 1.0, 0.1562, 1.0, 0.8438, 1.0, 0.875, 1.0, 0.875, 1.0, 0.8438, 1.0, 0.5625, 1.0, 0.5938, 1.0, 0.5938, 1.0, 0.5625, 1.0, 0.2812, 1.0, 0.3125, 1.0, 0.3125, 1.0, 0.2812, 1.0, 0.9688, 1.0, 1.0, 1.0, 1.0, 1.0, 0.9688, 1.0, 0.0, 1.0, 0.03125, 1.0, 0.03125, 1.0, 0.0, 1.0, 0.6875, 1.0, 0.7188, 1.0, 0.7188, 1.0, 0.6875, 1.0, 0.4062, 1.0, 0.4375, 1.0, 0.4375, 1.0, 0.4062, 1.0, 0.125, 1.0, 0.1562, 1.0, 0.1562, 1.0, 0.125, 1.0, 0.8125, 1.0, 0.8438, 1.0, 0.8438, 1.0, 0.8125, 1.0, 0.5312, 1.0, 0.5625, 1.0, 0.5625, 1.0, 0.5312, 1.0, 0.25, 1.0, 0.2812, 1.0, 0.2812, 1.0, 0.25, 1.0, 0.9375, 1.0, 0.9688, 1.0, 0.9688, 1.0, 0.9375, 1.0, 0.6562, 1.0, 0.6875, 1.0, 0.6875, 1.0, 0.6562, 1.0, 0.375, 1.0, 0.4062, 1.0, 0.4062, 1.0, 0.375, 1.0, 0.09375, 1.0, 0.125, 1.0, 0.125, 1.0, 0.09375, 1.0, 0.7812, 1.0, 0.8125, 1.0, 0.8125, 1.0, 0.7812, 1.0, 0.5, 1.0, 0.5312, 1.0, 0.5312, 1.0, 0.5, 1.0, 0.2188, 1.0, 0.25, 1.0, 0.25, 1.0, 0.2188, 1.0, 0.9062, 1.0, 0.9375, 1.0, 0.9375, 1.0, 0.9062, 1.0, 0.625, 1.0, 0.6562, 1.0, 0.6562, 1.0, 0.625, 1.0, 0.3438, 1.0, 0.375, 1.0, 0.375, 1.0, 0.3438, 1.0, 0.0625, 1.0, 0.09375, 1.0, 0.09375, 1.0, 0.0625, 1.0, 0.75, 1.0, 0.7812, 1.0, 0.7812, 1.0, 0.75, 1.0, 0.4688, 1.0, 0.5, 1.0, 0.5, 1.0, 0.4688, 1.0, 0.1875, 1.0, 0.2188, 1.0, 0.2188, 1.0, 0.1875, 1.0, 0.08029, 0.08029, 0.1167, 0.05045, 0.1582, 0.02827, 0.2032, 0.01461, 0.25, 0.01, 0.2968, 0.01461, 0.3418, 0.02827, 0.3833, 0.05045, 0.4197, 0.08029, 0.4496, 0.1167, 0.4717, 0.1582, 0.4854, 0.2032, 0.49, 0.25, 0.4854, 0.2968, 0.4717, 0.3418, 0.4496, 0.3833, 0.4197, 0.4197, 0.3833, 0.4496, 0.3418, 0.4717, 0.2968, 0.4854, 0.25, 0.49, 0.2032, 0.4854, 0.1582, 0.4717, 0.1167, 0.4496, 0.08029, 0.4197, 0.05045, 0.3833, 0.02827, 0.3418, 0.01461, 0.2968, 0.01, 0.25, 0.01461, 0.2032, 0.02827, 0.1582, 0.05045, 0.1167, 0.2188, 1.0, 0.25, 1.0, 0.25, 1.0, 0.2188, 1.0, 0.625, 1.0, 0.6562, 1.0, 0.6562, 1.0, 0.625, 1.0, 0.1875, 1.0, 0.2188, 1.0, 0.2188, 1.0, 0.1875, 1.0, 0.5938, 1.0, 0.625, 1.0, 0.625, 1.0, 0.5938, 1.0, 0.1562, 1.0, 0.1875, 1.0, 0.1875, 1.0, 0.1562, 1.0, 0.5625, 1.0, 0.5938, 1.0, 0.5938, 1.0, 0.5625, 1.0, 0.9688, 1.0, 1.0, 1.0, 1.0, 1.0, 0.9688, 1.0, 0.125, 1.0, 0.1562, 1.0, 0.1562, 1.0, 0.125, 1.0, 0.5312, 1.0, 0.5625, 1.0, 0.5625, 1.0, 0.5312, 1.0, 0.9375, 1.0, 0.9688, 1.0, 0.9688, 1.0, 0.9375, 1.0, 0.09375, 1.0, 0.125, 1.0, 0.125, 1.0, 0.09375, 1.0, 0.5, 1.0, 0.5312, 1.0, 0.5312, 1.0, 0.5, 1.0, 0.9062, 1.0, 0.9375, 1.0, 0.9375, 1.0, 0.9062, 1.0, 0.0625, 1.0, 0.09375, 1.0, 0.09375, 1.0, 0.0625, 1.0, 0.4688, 1.0, 0.5, 1.0, 0.5, 1.0, 0.4688, 1.0, 0.875, 1.0, 0.9062, 1.0, 0.9062, 1.0, 0.875, 1.0, 0.03125, 1.0, 0.0625, 1.0, 0.0625, 1.0, 0.03125, 1.0, 0.4375, 1.0, 0.4688, 1.0, 0.4688, 1.0, 0.4375, 1.0, 0.8438, 1.0, 0.875, 1.0, 0.875, 1.0, 0.8438, 1.0, 0.0, 1.0, 0.03125, 1.0, 0.03125, 1.0, 0.0, 1.0, 0.4062, 1.0, 0.4375, 1.0, 0.4375, 1.0, 0.4062, 1.0, 0.8125, 1.0, 0.8438, 1.0, 0.8438, 1.0, 0.8125, 1.0, 0.375, 1.0, 0.4062, 1.0, 0.4062, 1.0, 0.375, 1.0, 0.7812, 1.0, 0.8125, 1.0, 0.8125, 1.0, 0.7812, 1.0, 0.3438, 1.0, 0.375, 1.0, 0.375, 1.0, 0.3438, 1.0, 0.75, 1.0, 0.7812, 1.0, 0.7812, 1.0, 0.75, 1.0, 0.3125, 1.0, 0.3438, 1.0, 0.3438, 1.0, 0.3125, 1.0, 0.7188, 1.0, 0.75, 1.0, 0.75, 1.0, 0.7188, 1.0, 0.2812, 1.0, 0.3125, 1.0, 0.3125, 1.0, 0.2812, 1.0, 0.6875, 1.0, 0.7188, 1.0, 0.7188, 1.0, 0.6875, 1.0, 0.25, 1.0, 0.2812, 1.0, 0.2812, 1.0, 0.25, 1.0, 0.03125, 0.5871, 0.0, 0.5871, 0.0, 1.0, 0.03125, 1.0, 0.9062, 1.0, 0.9375, 1.0, 0.9375, 0.5871, 0.9062, 0.5871, 0.875, 1.0, 0.9062, 1.0, 0.9062, 0.5871, 0.875, 0.5871, 0.8438, 1.0, 0.875, 1.0, 0.875, 0.5871, 0.8438, 0.5871, 0.8438, 0.5871, 0.8125, 0.5871, 0.8125, 1.0, 0.8438, 1.0, 0.8125, 0.5871, 0.7812, 0.5871, 0.7812, 1.0, 0.8125, 1.0, 0.7812, 0.5871, 0.75, 0.5871, 0.75, 1.0, 0.7812, 1.0, 0.75, 0.5871, 0.7188, 0.5871, 0.7188, 1.0, 0.75, 1.0, 0.7188, 0.5871, 0.6875, 0.5871, 0.6875, 1.0, 0.7188, 1.0, 0.6875, 0.5871, 0.6562, 0.5871, 0.6562, 1.0, 0.6875, 1.0, 0.625, 1.0, 0.6562, 1.0, 0.6562, 0.5871, 0.625, 0.5871, 0.5938, 1.0, 0.625, 1.0, 0.625, 0.5871, 0.5938, 0.5871, 0.5625, 1.0, 0.5938, 1.0, 0.5938, 0.5871, 0.5625, 0.5871, 0.5625, 0.5871, 0.5312, 0.5871, 0.5312, 1.0, 0.5625, 1.0, 0.5312, 0.5871, 0.5, 0.5871, 0.5, 1.0, 0.5312, 1.0, 0.5, 0.5871, 0.4688, 0.5871, 0.4688, 1.0, 0.5, 1.0, 0.4688, 0.5871, 0.4375, 0.5871, 0.4375, 1.0, 0.4688, 1.0, 0.4062, 1.0, 0.4375, 1.0, 0.4375, 0.5871, 0.4062, 0.5871, 0.375, 1.0, 0.4062, 1.0, 0.4062, 0.5871, 0.375, 0.5871, 0.375, 0.5871, 0.3438, 0.5871, 0.3438, 1.0, 0.375, 1.0, 0.3438, 0.5871, 0.3125, 0.5871, 0.3125, 1.0, 0.3438, 1.0, 0.3125, 0.5871, 0.2812, 0.5871, 0.2812, 1.0, 0.3125, 1.0, 0.2812, 0.5871, 0.25, 0.5871, 0.25, 1.0, 0.2812, 1.0, 0.25, 0.5871, 0.2188, 0.5871, 0.2188, 1.0, 0.25, 1.0, 0.2188, 0.5871, 0.1875, 0.5871, 0.1875, 1.0, 0.2188, 1.0, 0.1875, 0.5871, 0.1562, 0.5871, 0.1562, 1.0, 0.1875, 1.0, 0.1562, 0.5871, 0.125, 0.5871, 0.125, 1.0, 0.1562, 1.0, 0.09375, 1.0, 0.125, 1.0, 0.125, 0.5871, 0.09375, 0.5871, 0.0625, 1.0, 0.09375, 1.0, 0.09375, 0.5871, 0.0625, 0.5871, 0.0625, 0.5871, 0.03125, 0.5871, 0.03125, 1.0, 0.0625, 1.0, 0.2968, 0.4854, 0.3418, 0.4717, 0.3833, 0.4496, 0.4197, 0.4197, 0.4496, 0.3833, 0.4717, 0.3418, 0.4854, 0.2968, 0.49, 0.25, 0.4854, 0.2032, 0.4717, 0.1582, 0.4496, 0.1167, 0.4197, 0.08029, 0.3833, 0.05045, 0.3418, 0.02827, 0.2968, 0.01461, 0.25, 0.01, 0.2032, 0.01461, 0.1582, 0.02827, 0.1167, 0.05045, 0.08029, 0.08029, 0.05045, 0.1167, 0.02827, 0.1582, 0.01461, 0.2032, 0.01, 0.25, 0.01461, 0.2968, 0.02827, 0.3418, 0.05045, 0.3833, 0.08029, 0.4197, 0.1167, 0.4496, 0.1582, 0.4717, 0.2032, 0.4854, 0.25, 0.49, 0.9688, 0.5871, 0.9375, 0.5871, 0.9375, 1.0, 0.9688, 1.0, 1.0, 0.5871, 0.9688, 0.5871, 0.9688, 1.0, 1.0, 1.0, 1.0, 0.5871, 0.9999, 0.578, 0.9688, 0.578, 0.9688, 0.5871, 0.9999, 0.578, 0.9997, 0.569, 0.9691, 0.569, 0.9688, 0.578, 0.9692, 0.5674, 0.9691, 0.569, 0.9997, 0.569, 0.9996, 0.5674, 0.9688, 0.5871, 0.9687, 0.578, 0.9376, 0.578, 0.9375, 0.5871, 0.9687, 0.578, 0.9684, 0.569, 0.9378, 0.569, 0.9376, 0.578, 0.9379, 0.5674, 0.9378, 0.569, 0.9684, 0.569, 0.9683, 0.5674, 0.9375, 0.5871, 0.9374, 0.578, 0.9063, 0.578, 0.9062, 0.5871, 0.9374, 0.578, 0.9372, 0.569, 0.9066, 0.569, 0.9063, 0.578, 0.9067, 0.5674, 0.9066, 0.569, 0.9372, 0.569, 0.9371, 0.5674, 0.9062, 0.5871, 0.9062, 0.578, 0.8751, 0.578, 0.875, 0.5871, 0.9062, 0.578, 0.9059, 0.569, 0.8753, 0.569, 0.8751, 0.578, 0.8754, 0.5674, 0.8753, 0.569, 0.9059, 0.569, 0.9058, 0.5674, 0.8438, 0.5871, 0.875, 0.5871, 0.8749, 0.578, 0.8438, 0.578, 0.8438, 0.578, 0.8749, 0.578, 0.8747, 0.569, 0.8441, 0.569, 0.8442, 0.5674, 0.8441, 0.569, 0.8747, 0.569, 0.8746, 0.5674, 0.8438, 0.5871, 0.8437, 0.578, 0.8126, 0.578, 0.8125, 0.5871, 0.8437, 0.578, 0.8434, 0.569, 0.8128, 0.569, 0.8126, 0.578, 0.8129, 0.5674, 0.8128, 0.569, 0.8434, 0.569, 0.8433, 0.5674, 0.8125, 0.5871, 0.8124, 0.578, 0.7813, 0.578, 0.7812, 0.5871, 0.8124, 0.578, 0.8122, 0.569, 0.7816, 0.569, 0.7813, 0.578, 0.7816, 0.569, 0.8122, 0.569, 0.8121, 0.5674, 0.7817, 0.5674, 0.7812, 0.5871, 0.7812, 0.578, 0.7501, 0.578, 0.75, 0.5871, 0.7812, 0.578, 0.7809, 0.569, 0.7503, 0.569, 0.7501, 0.578, 0.7503, 0.569, 0.7809, 0.569, 0.7808, 0.5674, 0.7504, 0.5674, 0.75, 0.5871, 0.7499, 0.578, 0.7188, 0.578, 0.7188, 0.5871, 0.7499, 0.578, 0.7497, 0.569, 0.7191, 0.569, 0.7188, 0.578, 0.7191, 0.569, 0.7497, 0.569, 0.7496, 0.5674, 0.7192, 0.5674, 0.7188, 0.5871, 0.7187, 0.578, 0.6876, 0.578, 0.6875, 0.5871, 0.7187, 0.578, 0.7184, 0.569, 0.6878, 0.569, 0.6876, 0.578, 0.6878, 0.569, 0.7184, 0.569, 0.7183, 0.5674, 0.6879, 0.5674, 0.6875, 0.5871, 0.6874, 0.578, 0.6563, 0.578, 0.6562, 0.5871, 0.6874, 0.578, 0.6872, 0.569, 0.6566, 0.569, 0.6563, 0.578, 0.6566, 0.569, 0.6872, 0.569, 0.6871, 0.5674, 0.6567, 0.5674, 0.625, 0.5871, 0.6562, 0.5871, 0.6562, 0.578, 0.6251, 0.578, 0.6251, 0.578, 0.6562, 0.578, 0.6559, 0.569, 0.6253, 0.569, 0.6253, 0.569, 0.6559, 0.569, 0.6558, 0.5674, 0.6254, 0.5674, 0.5938, 0.5871, 0.625, 0.5871, 0.6249, 0.578, 0.5938, 0.578, 0.5938, 0.578, 0.6249, 0.578, 0.6247, 0.569, 0.5941, 0.569, 0.5942, 0.5674, 0.5941, 0.569, 0.6247, 0.569, 0.6246, 0.5674, 0.5625, 0.5871, 0.5938, 0.5871, 0.5937, 0.578, 0.5626, 0.578, 0.5626, 0.578, 0.5937, 0.578, 0.5934, 0.569, 0.5628, 0.569, 0.5629, 0.5674, 0.5628, 0.569, 0.5934, 0.569, 0.5933, 0.5674, 0.5625, 0.5871, 0.5624, 0.578, 0.5313, 0.578, 0.5312, 0.5871, 0.5624, 0.578, 0.5622, 0.569, 0.5316, 0.569, 0.5313, 0.578, 0.5317, 0.5674, 0.5316, 0.569, 0.5622, 0.569, 0.5621, 0.5674, 0.5312, 0.5871, 0.5312, 0.578, 0.5001, 0.578, 0.5, 0.5871, 0.5312, 0.578, 0.5309, 0.569, 0.5003, 0.569, 0.5001, 0.578, 0.5003, 0.569, 0.5309, 0.569, 0.5308, 0.5674, 0.5004, 0.5674, 0.5, 0.5871, 0.4999, 0.578, 0.4688, 0.578, 0.4688, 0.5871, 0.4999, 0.578, 0.4997, 0.569, 0.4691, 0.569, 0.4688, 0.578, 0.4691, 0.569, 0.4997, 0.569, 0.4996, 0.5674, 0.4692, 0.5674, 0.4688, 0.5871, 0.4687, 0.578, 0.4376, 0.578, 0.4375, 0.5871, 0.4687, 0.578, 0.4684, 0.569, 0.4378, 0.569, 0.4376, 0.578, 0.4378, 0.569, 0.4684, 0.569, 0.4683, 0.5674, 0.4379, 0.5674, 0.4062, 0.5871, 0.4375, 0.5871, 0.4374, 0.578, 0.4063, 0.578, 0.4063, 0.578, 0.4374, 0.578, 0.4372, 0.569, 0.4066, 0.569, 0.4066, 0.569, 0.4372, 0.569, 0.4371, 0.5674, 0.4067, 0.5674, 0.375, 0.5871, 0.4062, 0.5871, 0.4062, 0.578, 0.3751, 0.578, 0.3751, 0.578, 0.4062, 0.578, 0.4059, 0.569, 0.3753, 0.569, 0.3753, 0.569, 0.4059, 0.569, 0.4058, 0.5674, 0.3754, 0.5674, 0.3438, 0.5871, 0.375, 0.5871, 0.3749, 0.578, 0.3438, 0.578, 0.3438, 0.578, 0.3749, 0.578, 0.3747, 0.569, 0.3441, 0.569, 0.3442, 0.5674, 0.3441, 0.569, 0.3747, 0.569, 0.3746, 0.5674, 0.3125, 0.5871, 0.3438, 0.5871, 0.3437, 0.578, 0.3126, 0.578, 0.3126, 0.578, 0.3437, 0.578, 0.3434, 0.569, 0.3128, 0.569, 0.3129, 0.5674, 0.3128, 0.569, 0.3434, 0.569, 0.3433, 0.5674, 0.3125, 0.5871, 0.3124, 0.578, 0.2813, 0.578, 0.2812, 0.5871, 0.3124, 0.578, 0.3122, 0.569, 0.2816, 0.569, 0.2813, 0.578, 0.2817, 0.5674, 0.2816, 0.569, 0.3122, 0.569, 0.3121, 0.5674, 0.2812, 0.5871, 0.2812, 0.578, 0.2501, 0.578, 0.25, 0.5871, 0.2812, 0.578, 0.2809, 0.569, 0.2503, 0.569, 0.2501, 0.578, 0.2504, 0.5674, 0.2503, 0.569, 0.2809, 0.569, 0.2808, 0.5674, 0.25, 0.5871, 0.2499, 0.578, 0.2188, 0.578, 0.2188, 0.5871, 0.2499, 0.578, 0.2497, 0.569, 0.2191, 0.569, 0.2188, 0.578, 0.2192, 0.5674, 0.2191, 0.569, 0.2497, 0.569, 0.2496, 0.5674, 0.2188, 0.5871, 0.2187, 0.578, 0.1876, 0.578, 0.1875, 0.5871, 0.2187, 0.578, 0.2184, 0.569, 0.1878, 0.569, 0.1876, 0.578, 0.1879, 0.5674, 0.1878, 0.569, 0.2184, 0.569, 0.2183, 0.5674, 0.1875, 0.5871, 0.1874, 0.578, 0.1563, 0.578, 0.1562, 0.5871, 0.1874, 0.578, 0.1872, 0.569, 0.1566, 0.569, 0.1563, 0.578, 0.1567, 0.5674, 0.1566, 0.569, 0.1872, 0.569, 0.1871, 0.5674, 0.1562, 0.5871, 0.1562, 0.578, 0.1251, 0.578, 0.125, 0.5871, 0.1562, 0.578, 0.1559, 0.569, 0.1253, 0.569, 0.1251, 0.578, 0.1254, 0.5674, 0.1253, 0.569, 0.1559, 0.569, 0.1558, 0.5674, 0.09375, 0.5871, 0.125, 0.5871, 0.1249, 0.578, 0.09384, 0.578, 0.09384, 0.578, 0.1249, 0.578, 0.1247, 0.569, 0.09409, 0.569, 0.09417, 0.5674, 0.09409, 0.569, 0.1247, 0.569, 0.1246, 0.5674, 0.0625, 0.5871, 0.09375, 0.5871, 0.09366, 0.578, 0.06259, 0.578, 0.06259, 0.578, 0.09366, 0.578, 0.09341, 0.569, 0.06284, 0.569, 0.06292, 0.5674, 0.06284, 0.569, 0.09341, 0.569, 0.09333, 0.5674, 0.0625, 0.5871, 0.06241, 0.578, 0.03134, 0.578, 0.03125, 0.5871, 0.06241, 0.578, 0.06216, 0.569, 0.03159, 0.569, 0.03134, 0.578, 0.03167, 0.5674, 0.03159, 0.569, 0.06216, 0.569, 0.06208, 0.5674, 0.03125, 0.5871, 0.03116, 0.578, 8.515e-05, 0.578, 0.0, 0.5871, 0.03116, 0.578, 0.03091, 0.569, 0.0003397, 0.569, 8.515e-05, 0.578, 0.0004157, 0.5674, 0.0003397, 0.569, 0.03091, 0.569, 0.03083, 0.5674])
me_cylinder_033.materials.append(mat_bullet_shull)
me_cylinder_033.materials.append(mat_bullet)
me_cylinder_033.use_remesh_fix_poles = True
me_cylinder_033.use_remesh_preserve_attributes = False
me_cylinder_033.update()

# ---- objects
ob_cylinder_021 = bpy.data.objects.new('Cylinder.021', me_cylinder_033)

# ---- transforms, parenting, visibility, modifiers, constraints
ob_cylinder_021.location = (0.0, 0.0, 0.0)
ob_cylinder_021.rotation_euler = (0.0, 3.142, 0.0)
ob_cylinder_021.scale = (0.01869, 0.01869, 0.01869)

# ---- collection membership
col_collection.objects.link(ob_cylinder_021)

# ---- scene / render settings (as saved in the file)
scene.frame_start = 1; scene.frame_end = 250; scene.frame_set(1)
scene.render.engine = 'BLENDER_EEVEE_NEXT'
scene.cycles.use_denoising = False
scene.cycles.samples = 128
scene.cycles.sampling_pattern = 'TABULATED_SOBOL'
scene.cycles.use_adaptive_sampling = False
scene.cycles.use_light_tree = False
scene.view_settings.view_transform = 'Filmic'
bpy.context.view_layer.update()

# ---- added for rendering (the .blend has no active camera and no usable light): camera, sun
cam_auto = bpy.data.cameras.new('AutoCamera')
cam_auto.lens = 50.0
cam_auto.sensor_width = 36.0
cam_auto.clip_end = 1000.0
ob_auto_camera = bpy.data.objects.new('AutoCamera', cam_auto)
scene.collection.objects.link(ob_auto_camera)
ob_auto_camera.location = (0.185045, -0.222054, 0.221568)
ob_auto_camera.rotation_euler = (1.09748, -7.21219e-08, 0.694738)
scene.camera = ob_auto_camera
light_auto_sun = bpy.data.lights.new('AutoSun', 'SUN')
light_auto_sun.energy = 3.0
light_auto_sun.angle = 0.0523599
ob_auto_sun = bpy.data.objects.new('AutoSun', light_auto_sun)
scene.collection.objects.link(ob_auto_sun)
ob_auto_sun.rotation_euler = (0.872665, 0.174533, 0.523599)
bpy.context.view_layer.update()
